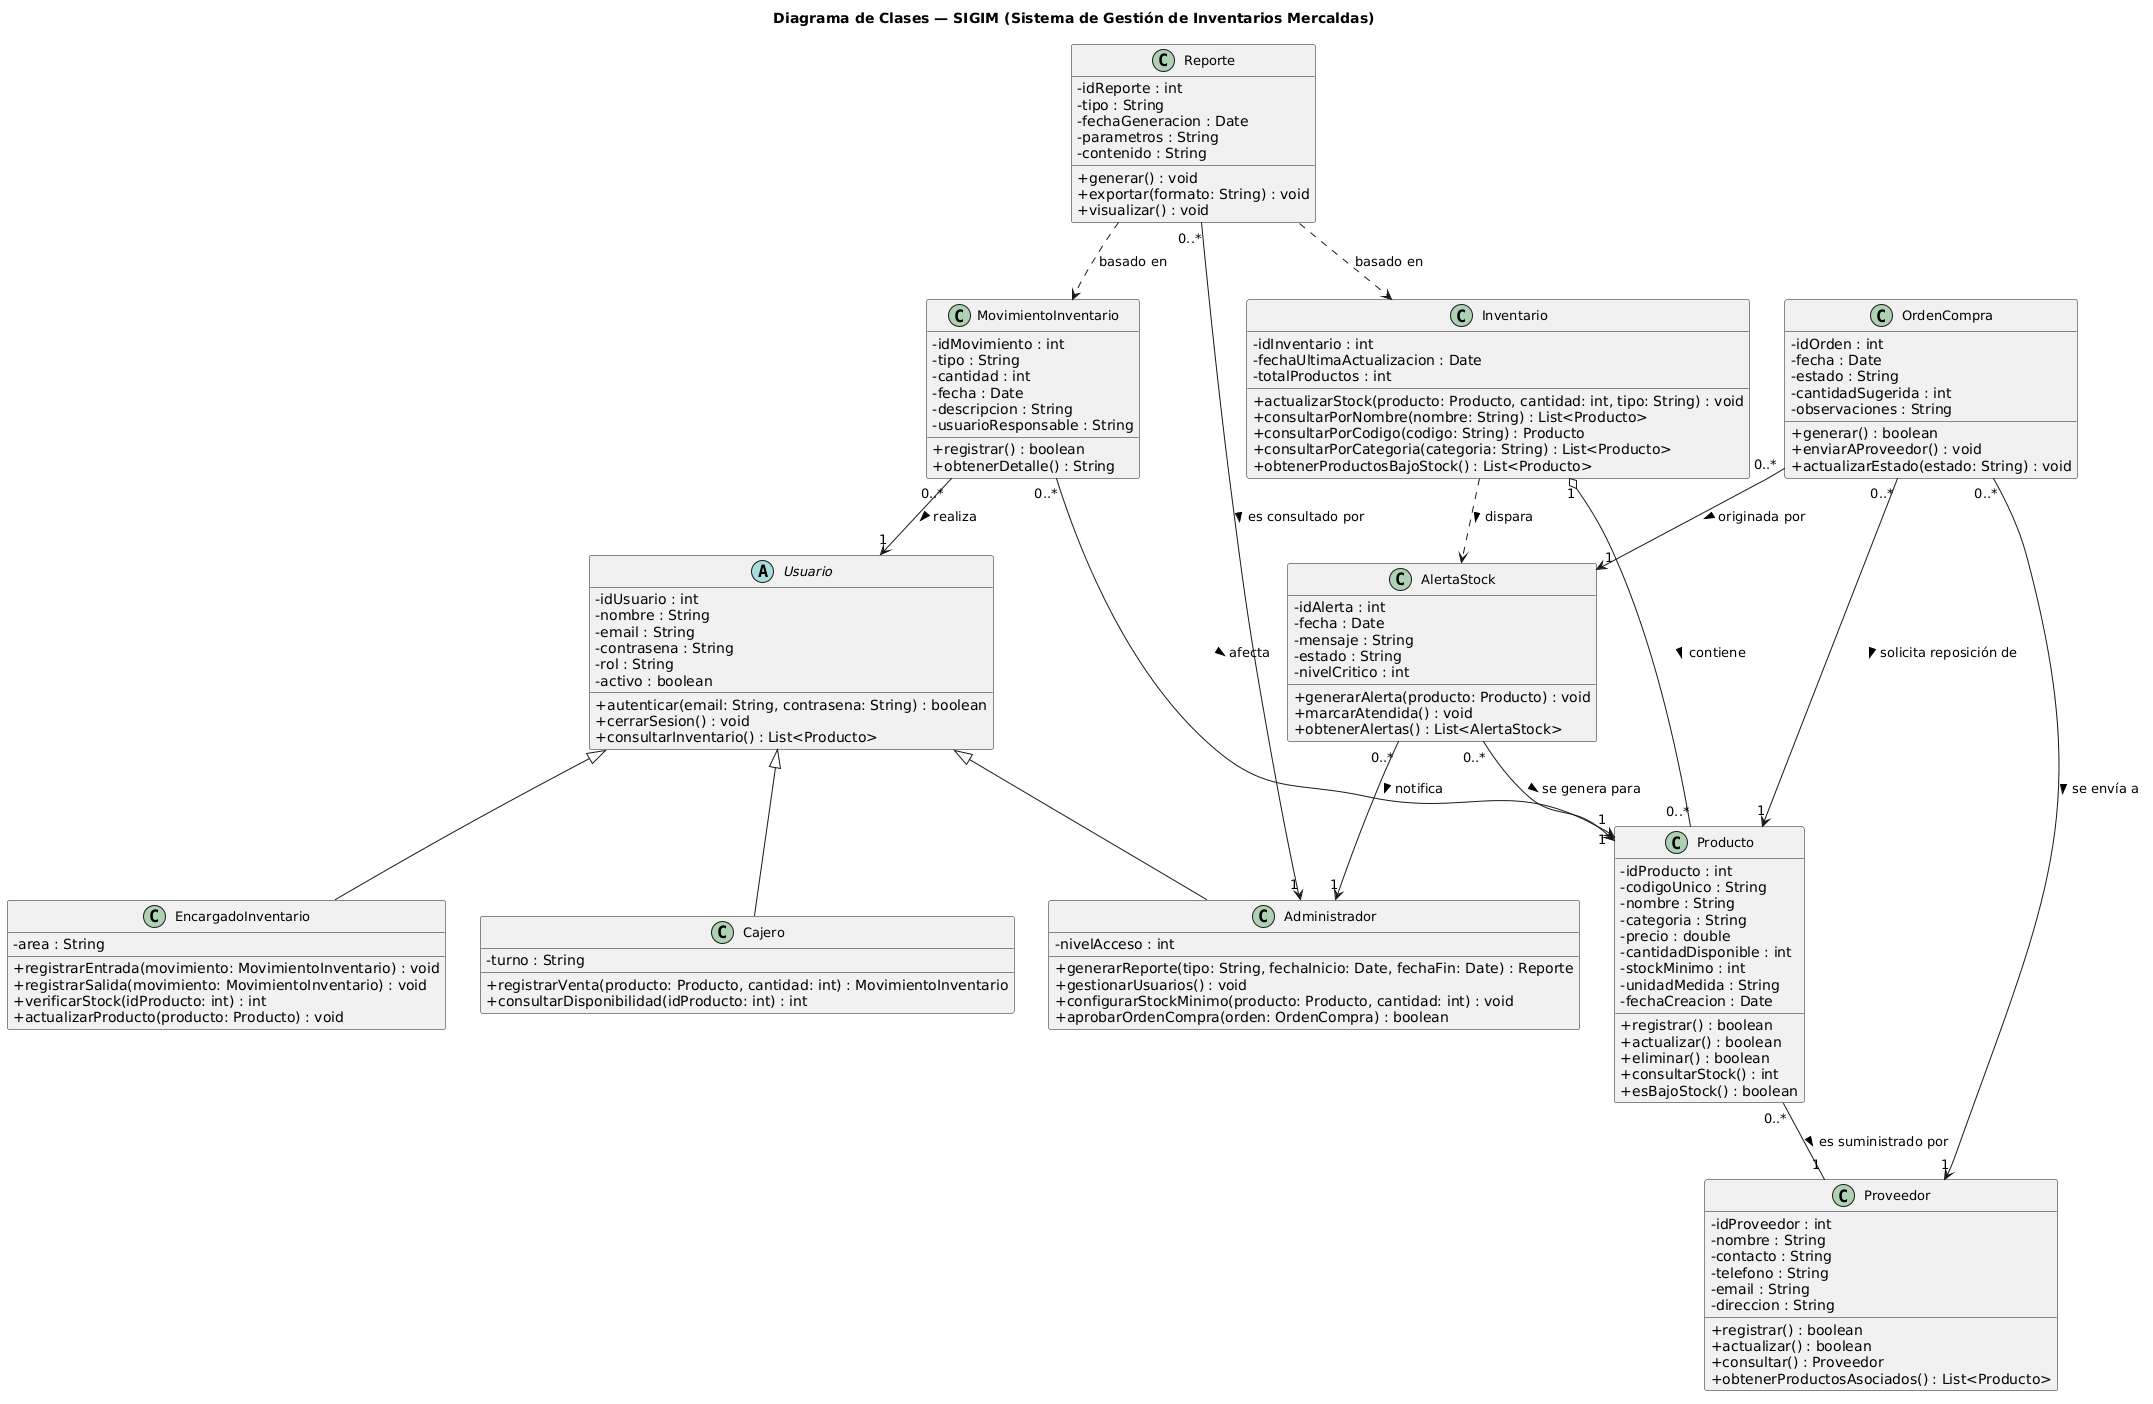

The diagram above was rendered by PlantUML. Its source (embedded in the PNG):
@startuml
skinparam classAttributeIconSize 0
skinparam classFontSize 13
skinparam packageStyle rectangle

title Diagrama de Clases — SIGIM (Sistema de Gestión de Inventarios Mercaldas)

' ─────────────── USUARIOS ───────────────
abstract class Usuario {
  - idUsuario : int
  - nombre : String
  - email : String
  - contrasena : String
  - rol : String
  - activo : boolean
  + autenticar(email: String, contrasena: String) : boolean
  + cerrarSesion() : void
  + consultarInventario() : List<Producto>
}

class Administrador {
  - nivelAcceso : int
  + generarReporte(tipo: String, fechaInicio: Date, fechaFin: Date) : Reporte
  + gestionarUsuarios() : void
  + configurarStockMinimo(producto: Producto, cantidad: int) : void
  + aprobarOrdenCompra(orden: OrdenCompra) : boolean
}

class EncargadoInventario {
  - area : String
  + registrarEntrada(movimiento: MovimientoInventario) : void
  + registrarSalida(movimiento: MovimientoInventario) : void
  + verificarStock(idProducto: int) : int
  + actualizarProducto(producto: Producto) : void
}

class Cajero {
  - turno : String
  + registrarVenta(producto: Producto, cantidad: int) : MovimientoInventario
  + consultarDisponibilidad(idProducto: int) : int
}

Usuario <|-- Administrador
Usuario <|-- EncargadoInventario
Usuario <|-- Cajero

' ─────────────── PRODUCTO ───────────────
class Producto {
  - idProducto : int
  - codigoUnico : String
  - nombre : String
  - categoria : String
  - precio : double
  - cantidadDisponible : int
  - stockMinimo : int
  - unidadMedida : String
  - fechaCreacion : Date
  + registrar() : boolean
  + actualizar() : boolean
  + eliminar() : boolean
  + consultarStock() : int
  + esBajoStock() : boolean
}

' ─────────────── INVENTARIO ───────────────
class Inventario {
  - idInventario : int
  - fechaUltimaActualizacion : Date
  - totalProductos : int
  + actualizarStock(producto: Producto, cantidad: int, tipo: String) : void
  + consultarPorNombre(nombre: String) : List<Producto>
  + consultarPorCodigo(codigo: String) : Producto
  + consultarPorCategoria(categoria: String) : List<Producto>
  + obtenerProductosBajoStock() : List<Producto>
}

' ─────────────── PROVEEDOR ───────────────
class Proveedor {
  - idProveedor : int
  - nombre : String
  - contacto : String
  - telefono : String
  - email : String
  - direccion : String
  + registrar() : boolean
  + actualizar() : boolean
  + consultar() : Proveedor
  + obtenerProductosAsociados() : List<Producto>
}

' ─────────────── MOVIMIENTO INVENTARIO ───────────────
class MovimientoInventario {
  - idMovimiento : int
  - tipo : String
  - cantidad : int
  - fecha : Date
  - descripcion : String
  - usuarioResponsable : String
  + registrar() : boolean
  + obtenerDetalle() : String
}

' ─────────────── ALERTA STOCK ───────────────
class AlertaStock {
  - idAlerta : int
  - fecha : Date
  - mensaje : String
  - estado : String
  - nivelCritico : int
  + generarAlerta(producto: Producto) : void
  + marcarAtendida() : void
  + obtenerAlertas() : List<AlertaStock>
}

' ─────────────── ORDEN COMPRA ───────────────
class OrdenCompra {
  - idOrden : int
  - fecha : Date
  - estado : String
  - cantidadSugerida : int
  - observaciones : String
  + generar() : boolean
  + enviarAProveedor() : void
  + actualizarEstado(estado: String) : void
}

' ─────────────── REPORTE ───────────────
class Reporte {
  - idReporte : int
  - tipo : String
  - fechaGeneracion : Date
  - parametros : String
  - contenido : String
  + generar() : void
  + exportar(formato: String) : void
  + visualizar() : void
}

' ─────────────── RELACIONES ───────────────

Inventario "1" o-- "0..*" Producto : contiene >

Producto "0..*" -- "1" Proveedor : es suministrado por >

MovimientoInventario "0..*" --> "1" Producto : afecta >
MovimientoInventario "0..*" --> "1" Usuario : realiza >

AlertaStock "0..*" --> "1" Producto : se genera para >
AlertaStock "0..*" --> "1" Administrador : notifica >

OrdenCompra "0..*" --> "1" Proveedor : se envía a >
OrdenCompra "0..*" --> "1" Producto : solicita reposición de >
OrdenCompra "0..*" --> "1" AlertaStock : originada por >

Reporte "0..*" --> "1" Administrador : es consultado por >
Reporte ..> Inventario : basado en
Reporte ..> MovimientoInventario : basado en

Inventario ..> AlertaStock : dispara >
@enduml